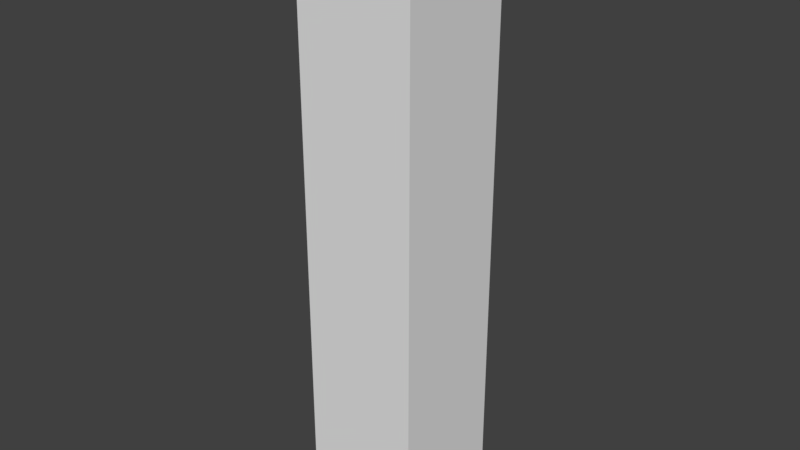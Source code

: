 # Source: wall-column.blend  (saved by Blender 2.78.0; exported with 4.5.12 LTS)
import bpy
from mathutils import Matrix  # noqa: F401  (used for matrix-valued properties, if any)

bpy.ops.wm.read_factory_settings(use_empty=True)
scene = bpy.context.scene
scene.name = 'Scene'

# ---- collections
col_collection_1 = bpy.data.collections.new('Collection 1'); scene.collection.children.link(col_collection_1)

# ---- world
world_world = bpy.data.worlds.new('World'); scene.world = world_world
world_world.color = (0.05088, 0.05088, 0.05088)
world_world.use_sun_shadow = False
world_world.sun_shadow_jitter_overblur = 0.0
world_world.cycles.sampling_method = 'MANUAL'

# ---- meshes
me_cube = bpy.data.meshes.new('Cube')
me_cube.from_pydata([(-1.0, -1.0, -1.0), (-1.0, -1.0, 1.0), (-1.0, 1.0, -1.0), (-1.0, 1.0, 1.0), (1.0, -1.0, -1.0), (1.0, -1.0, 1.0), (1.0, 1.0, -1.0), (1.0, 1.0, 1.0)], [], [(0, 1, 3, 2), (2, 3, 7, 6), (6, 7, 5, 4), (4, 5, 1, 0), (2, 6, 4, 0), (7, 3, 1, 5)])
_uv = me_cube.uv_layers.new(name='UVMap')
_uv.uv.foreach_set('vector', [0.0, 0.5, 0.0, 1.5, 1.0, 1.5, 1.0, 0.5, 0.0, 0.5, 0.0, 1.5, 1.0, 1.5, 1.0, 0.5, 0.0, 0.5, 0.0, 1.5, -1.0, 1.5, -1.0, 0.5, 0.0, 0.5, 0.0, 1.5, -1.0, 1.5, -1.0, 0.5, -0.35, -0.025, -0.15, -0.025, -0.15, -0.225, -0.35, -0.225, 0.75, 0.25, 0.75, 0.75, 0.25, 0.75, 0.25, 0.25])
me_cube.use_remesh_preserve_volume = False
me_cube.use_remesh_preserve_attributes = False
me_cube.use_mirror_vertex_groups = False
me_cube.update()

# ---- objects
ob_cube = bpy.data.objects.new('Cube', me_cube)

# ---- transforms, parenting, visibility, modifiers, constraints
ob_cube.location = (0.0, 0.0, 1.0)
ob_cube.scale = (0.2, 0.2, 1.0)
ob_cube.lineart.crease_threshold = 0.0

# ---- collection membership
col_collection_1.objects.link(ob_cube)

# ---- scene / render settings (as saved in the file)
scene.frame_start = 1; scene.frame_end = 250; scene.frame_set(1)
scene.render.engine = 'BLENDER_EEVEE_NEXT'
scene.render.resolution_percentage = 50
scene.render.dither_intensity = 0.0
scene.cycles.use_denoising = False
scene.cycles.samples = 128
scene.cycles.sampling_pattern = 'TABULATED_SOBOL'
scene.cycles.light_sampling_threshold = 0.0
scene.cycles.use_adaptive_sampling = False
scene.cycles.use_light_tree = False
scene.cycles.blur_glossy = 0.0
scene.cycles.sample_clamp_indirect = 0.0
scene.view_settings.view_transform = 'Standard'
bpy.context.view_layer.update()

# ---- added for rendering (the .blend has no active camera and no usable light): camera, sun
cam_auto = bpy.data.cameras.new('AutoCamera')
cam_auto.lens = 50.0
cam_auto.sensor_width = 36.0
cam_auto.clip_end = 1000.0
ob_auto_camera = bpy.data.objects.new('AutoCamera', cam_auto)
scene.collection.objects.link(ob_auto_camera)
ob_auto_camera.location = (1.92304, -2.30765, 2.53843)
ob_auto_camera.rotation_euler = (1.09748, -7.21219e-08, 0.694738)
scene.camera = ob_auto_camera
light_auto_sun = bpy.data.lights.new('AutoSun', 'SUN')
light_auto_sun.energy = 3.0
light_auto_sun.angle = 0.0523599
ob_auto_sun = bpy.data.objects.new('AutoSun', light_auto_sun)
scene.collection.objects.link(ob_auto_sun)
ob_auto_sun.rotation_euler = (0.872665, 0.174533, 0.523599)
bpy.context.view_layer.update()

